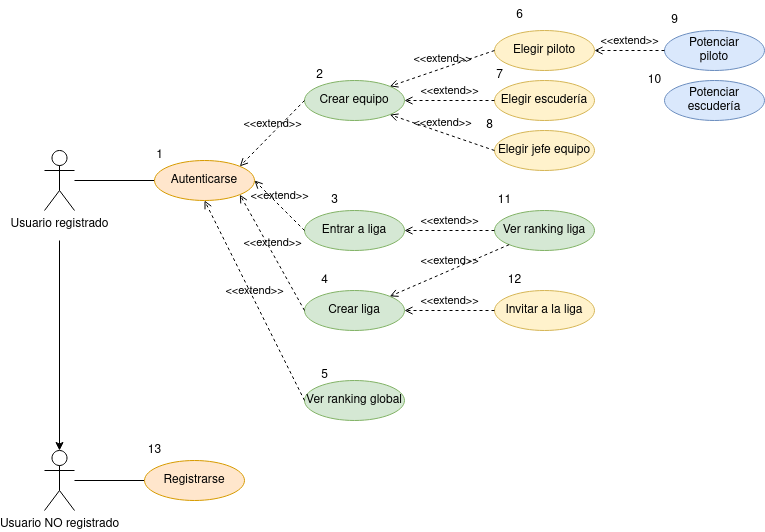

The diagram above was exported from draw.io. Its source (the exported page's mxGraphModel, read from the mxfile embedded in the PNG):
<mxGraphModel dx="1274" dy="716" grid="1" gridSize="10" guides="1" tooltips="1" connect="1" arrows="1" fold="1" page="1" pageScale="1" pageWidth="827" pageHeight="1169" math="0" shadow="0">
  <root>
    <mxCell id="0" />
    <mxCell id="1" parent="0" />
    <mxCell id="tpm3Sg4sXn4-9e_TJJ5Y-4" style="edgeStyle=orthogonalEdgeStyle;rounded=0;orthogonalLoop=1;jettySize=auto;html=1;entryX=0.5;entryY=0;entryDx=0;entryDy=0;entryPerimeter=0;" parent="1" target="tpm3Sg4sXn4-9e_TJJ5Y-2" edge="1">
      <mxGeometry relative="1" as="geometry">
        <mxPoint x="85" y="280" as="sourcePoint" />
      </mxGeometry>
    </mxCell>
    <mxCell id="WK45Nz6HZP10hhulbPnA-1" style="edgeStyle=orthogonalEdgeStyle;rounded=0;orthogonalLoop=1;jettySize=auto;html=1;entryX=0;entryY=0.5;entryDx=0;entryDy=0;endArrow=none;endFill=0;" parent="1" source="yrUIcQDAowr7XKc0OMY5-1" target="yrUIcQDAowr7XKc0OMY5-2" edge="1">
      <mxGeometry relative="1" as="geometry" />
    </mxCell>
    <mxCell id="yrUIcQDAowr7XKc0OMY5-1" value="Usuario registrado" style="shape=umlActor;verticalLabelPosition=bottom;verticalAlign=top;html=1;outlineConnect=0;" parent="1" vertex="1">
      <mxGeometry x="70" y="190" width="30" height="60" as="geometry" />
    </mxCell>
    <mxCell id="yrUIcQDAowr7XKc0OMY5-2" value="Autenticarse" style="ellipse;whiteSpace=wrap;html=1;align=center;fillColor=#ffe6cc;strokeColor=#d79b00;" parent="1" vertex="1">
      <mxGeometry x="180" y="200" width="100" height="40" as="geometry" />
    </mxCell>
    <mxCell id="yrUIcQDAowr7XKc0OMY5-3" value="Crear equipo" style="ellipse;whiteSpace=wrap;html=1;align=center;fillColor=#d5e8d4;strokeColor=#82b366;" parent="1" vertex="1">
      <mxGeometry x="330" y="120" width="100" height="40" as="geometry" />
    </mxCell>
    <mxCell id="yrUIcQDAowr7XKc0OMY5-4" value="Elegir piloto" style="ellipse;whiteSpace=wrap;html=1;align=center;fillColor=#fff2cc;strokeColor=#d6b656;" parent="1" vertex="1">
      <mxGeometry x="520" y="70" width="100" height="40" as="geometry" />
    </mxCell>
    <mxCell id="yrUIcQDAowr7XKc0OMY5-5" value="Elegir escudería" style="ellipse;whiteSpace=wrap;html=1;align=center;fillColor=#fff2cc;strokeColor=#d6b656;" parent="1" vertex="1">
      <mxGeometry x="520" y="120" width="100" height="40" as="geometry" />
    </mxCell>
    <mxCell id="yrUIcQDAowr7XKc0OMY5-6" value="Elegir jefe equipo" style="ellipse;whiteSpace=wrap;html=1;align=center;fillColor=#fff2cc;strokeColor=#d6b656;" parent="1" vertex="1">
      <mxGeometry x="520" y="170" width="100" height="40" as="geometry" />
    </mxCell>
    <mxCell id="yrUIcQDAowr7XKc0OMY5-7" value="&lt;div&gt;Potenciar &lt;br&gt;&lt;/div&gt;&lt;div&gt;piloto&lt;/div&gt;" style="ellipse;whiteSpace=wrap;html=1;align=center;fillColor=#dae8fc;strokeColor=#6c8ebf;" parent="1" vertex="1">
      <mxGeometry x="690" y="70" width="100" height="40" as="geometry" />
    </mxCell>
    <mxCell id="yrUIcQDAowr7XKc0OMY5-10" value="Entrar a liga" style="ellipse;whiteSpace=wrap;html=1;align=center;fillColor=#d5e8d4;strokeColor=#82b366;" parent="1" vertex="1">
      <mxGeometry x="330" y="250" width="100" height="40" as="geometry" />
    </mxCell>
    <mxCell id="yrUIcQDAowr7XKc0OMY5-11" value="Invitar a la liga" style="ellipse;whiteSpace=wrap;html=1;align=center;fillColor=#fff2cc;strokeColor=#d6b656;" parent="1" vertex="1">
      <mxGeometry x="520" y="330" width="100" height="40" as="geometry" />
    </mxCell>
    <mxCell id="yrUIcQDAowr7XKc0OMY5-12" value="Crear liga" style="ellipse;whiteSpace=wrap;html=1;align=center;fillColor=#d5e8d4;strokeColor=#82b366;" parent="1" vertex="1">
      <mxGeometry x="330" y="330" width="100" height="40" as="geometry" />
    </mxCell>
    <mxCell id="tpm3Sg4sXn4-9e_TJJ5Y-1" value="Potenciar escudería" style="ellipse;whiteSpace=wrap;html=1;align=center;fillColor=#dae8fc;strokeColor=#6c8ebf;" parent="1" vertex="1">
      <mxGeometry x="690" y="120" width="100" height="40" as="geometry" />
    </mxCell>
    <mxCell id="WK45Nz6HZP10hhulbPnA-2" style="edgeStyle=orthogonalEdgeStyle;rounded=0;orthogonalLoop=1;jettySize=auto;html=1;entryX=0;entryY=0.5;entryDx=0;entryDy=0;endArrow=none;endFill=0;" parent="1" source="tpm3Sg4sXn4-9e_TJJ5Y-2" target="tpm3Sg4sXn4-9e_TJJ5Y-3" edge="1">
      <mxGeometry relative="1" as="geometry" />
    </mxCell>
    <mxCell id="tpm3Sg4sXn4-9e_TJJ5Y-2" value="Usuario NO registrado" style="shape=umlActor;verticalLabelPosition=bottom;verticalAlign=top;html=1;outlineConnect=0;" parent="1" vertex="1">
      <mxGeometry x="70" y="490" width="30" height="60" as="geometry" />
    </mxCell>
    <mxCell id="tpm3Sg4sXn4-9e_TJJ5Y-3" value="Registrarse" style="ellipse;whiteSpace=wrap;html=1;align=center;fillColor=#ffe6cc;strokeColor=#d79b00;" parent="1" vertex="1">
      <mxGeometry x="170" y="500" width="100" height="40" as="geometry" />
    </mxCell>
    <mxCell id="tpm3Sg4sXn4-9e_TJJ5Y-5" value="Ver ranking global" style="ellipse;whiteSpace=wrap;html=1;align=center;fillColor=#d5e8d4;strokeColor=#82b366;" parent="1" vertex="1">
      <mxGeometry x="330" y="420" width="100" height="40" as="geometry" />
    </mxCell>
    <mxCell id="tpm3Sg4sXn4-9e_TJJ5Y-6" value="Ver ranking liga" style="ellipse;whiteSpace=wrap;html=1;align=center;fillColor=#d5e8d4;strokeColor=#82b366;" parent="1" vertex="1">
      <mxGeometry x="520" y="250" width="100" height="40" as="geometry" />
    </mxCell>
    <mxCell id="BXBGfmSqEslC2TyBukC8-1" value="&amp;lt;&amp;lt;extend&amp;gt;&amp;gt;" style="html=1;verticalAlign=bottom;labelBackgroundColor=none;endArrow=open;endFill=0;dashed=1;rounded=0;exitX=0;exitY=0.5;exitDx=0;exitDy=0;entryX=0.5;entryY=1;entryDx=0;entryDy=0;" edge="1" parent="1" source="tpm3Sg4sXn4-9e_TJJ5Y-5" target="yrUIcQDAowr7XKc0OMY5-2">
      <mxGeometry width="160" relative="1" as="geometry">
        <mxPoint x="330" y="400" as="sourcePoint" />
        <mxPoint x="490" y="400" as="targetPoint" />
      </mxGeometry>
    </mxCell>
    <mxCell id="BXBGfmSqEslC2TyBukC8-2" value="&amp;lt;&amp;lt;extend&amp;gt;&amp;gt;" style="html=1;verticalAlign=bottom;labelBackgroundColor=none;endArrow=open;endFill=0;dashed=1;rounded=0;exitX=0;exitY=0.5;exitDx=0;exitDy=0;entryX=1;entryY=1;entryDx=0;entryDy=0;" edge="1" parent="1" source="yrUIcQDAowr7XKc0OMY5-12" target="yrUIcQDAowr7XKc0OMY5-2">
      <mxGeometry width="160" relative="1" as="geometry">
        <mxPoint x="340" y="450" as="sourcePoint" />
        <mxPoint x="260" y="260" as="targetPoint" />
      </mxGeometry>
    </mxCell>
    <mxCell id="BXBGfmSqEslC2TyBukC8-3" value="&amp;lt;&amp;lt;extend&amp;gt;&amp;gt;" style="html=1;verticalAlign=bottom;labelBackgroundColor=none;endArrow=open;endFill=0;dashed=1;rounded=0;exitX=0;exitY=0.5;exitDx=0;exitDy=0;entryX=1;entryY=0.5;entryDx=0;entryDy=0;" edge="1" parent="1" source="yrUIcQDAowr7XKc0OMY5-10" target="yrUIcQDAowr7XKc0OMY5-2">
      <mxGeometry width="160" relative="1" as="geometry">
        <mxPoint x="340" y="360" as="sourcePoint" />
        <mxPoint x="275" y="244" as="targetPoint" />
      </mxGeometry>
    </mxCell>
    <mxCell id="BXBGfmSqEslC2TyBukC8-4" value="&amp;lt;&amp;lt;extend&amp;gt;&amp;gt;" style="html=1;verticalAlign=bottom;labelBackgroundColor=none;endArrow=open;endFill=0;dashed=1;rounded=0;exitX=0;exitY=0.5;exitDx=0;exitDy=0;entryX=1;entryY=0;entryDx=0;entryDy=0;" edge="1" parent="1" source="yrUIcQDAowr7XKc0OMY5-3" target="yrUIcQDAowr7XKc0OMY5-2">
      <mxGeometry width="160" relative="1" as="geometry">
        <mxPoint x="340" y="280" as="sourcePoint" />
        <mxPoint x="290" y="230" as="targetPoint" />
      </mxGeometry>
    </mxCell>
    <mxCell id="BXBGfmSqEslC2TyBukC8-5" value="&amp;lt;&amp;lt;extend&amp;gt;&amp;gt;" style="html=1;verticalAlign=bottom;labelBackgroundColor=none;endArrow=open;endFill=0;dashed=1;rounded=0;exitX=0;exitY=0.5;exitDx=0;exitDy=0;entryX=1;entryY=0;entryDx=0;entryDy=0;" edge="1" parent="1" source="yrUIcQDAowr7XKc0OMY5-4" target="yrUIcQDAowr7XKc0OMY5-3">
      <mxGeometry width="160" relative="1" as="geometry">
        <mxPoint x="340" y="150" as="sourcePoint" />
        <mxPoint x="275" y="216" as="targetPoint" />
      </mxGeometry>
    </mxCell>
    <mxCell id="BXBGfmSqEslC2TyBukC8-6" value="&amp;lt;&amp;lt;extend&amp;gt;&amp;gt;" style="html=1;verticalAlign=bottom;labelBackgroundColor=none;endArrow=open;endFill=0;dashed=1;rounded=0;exitX=0;exitY=0.5;exitDx=0;exitDy=0;entryX=1;entryY=0.5;entryDx=0;entryDy=0;" edge="1" parent="1" source="yrUIcQDAowr7XKc0OMY5-5" target="yrUIcQDAowr7XKc0OMY5-3">
      <mxGeometry width="160" relative="1" as="geometry">
        <mxPoint x="530" y="100" as="sourcePoint" />
        <mxPoint x="425" y="136" as="targetPoint" />
      </mxGeometry>
    </mxCell>
    <mxCell id="BXBGfmSqEslC2TyBukC8-7" value="&amp;lt;&amp;lt;extend&amp;gt;&amp;gt;" style="html=1;verticalAlign=bottom;labelBackgroundColor=none;endArrow=open;endFill=0;dashed=1;rounded=0;exitX=0;exitY=0.5;exitDx=0;exitDy=0;entryX=1;entryY=1;entryDx=0;entryDy=0;" edge="1" parent="1" source="yrUIcQDAowr7XKc0OMY5-6" target="yrUIcQDAowr7XKc0OMY5-3">
      <mxGeometry width="160" relative="1" as="geometry">
        <mxPoint x="530" y="150" as="sourcePoint" />
        <mxPoint x="440" y="150" as="targetPoint" />
      </mxGeometry>
    </mxCell>
    <mxCell id="BXBGfmSqEslC2TyBukC8-8" value="&amp;lt;&amp;lt;extend&amp;gt;&amp;gt;" style="html=1;verticalAlign=bottom;labelBackgroundColor=none;endArrow=open;endFill=0;dashed=1;rounded=0;exitX=0;exitY=0.5;exitDx=0;exitDy=0;entryX=1;entryY=0.5;entryDx=0;entryDy=0;" edge="1" parent="1" source="yrUIcQDAowr7XKc0OMY5-7" target="yrUIcQDAowr7XKc0OMY5-4">
      <mxGeometry width="160" relative="1" as="geometry">
        <mxPoint x="530" y="200" as="sourcePoint" />
        <mxPoint x="425" y="164" as="targetPoint" />
      </mxGeometry>
    </mxCell>
    <mxCell id="BXBGfmSqEslC2TyBukC8-9" style="edgeStyle=orthogonalEdgeStyle;rounded=0;orthogonalLoop=1;jettySize=auto;html=1;exitX=0.5;exitY=1;exitDx=0;exitDy=0;" edge="1" parent="1" source="yrUIcQDAowr7XKc0OMY5-11" target="yrUIcQDAowr7XKc0OMY5-11">
      <mxGeometry relative="1" as="geometry" />
    </mxCell>
    <mxCell id="BXBGfmSqEslC2TyBukC8-10" value="&amp;lt;&amp;lt;extend&amp;gt;&amp;gt;" style="html=1;verticalAlign=bottom;labelBackgroundColor=none;endArrow=open;endFill=0;dashed=1;rounded=0;exitX=0;exitY=0.5;exitDx=0;exitDy=0;entryX=1;entryY=0.5;entryDx=0;entryDy=0;" edge="1" parent="1" source="tpm3Sg4sXn4-9e_TJJ5Y-6" target="yrUIcQDAowr7XKc0OMY5-10">
      <mxGeometry width="160" relative="1" as="geometry">
        <mxPoint x="530" y="200" as="sourcePoint" />
        <mxPoint x="425" y="164" as="targetPoint" />
      </mxGeometry>
    </mxCell>
    <mxCell id="BXBGfmSqEslC2TyBukC8-11" value="&amp;lt;&amp;lt;extend&amp;gt;&amp;gt;" style="html=1;verticalAlign=bottom;labelBackgroundColor=none;endArrow=open;endFill=0;dashed=1;rounded=0;exitX=0;exitY=0.5;exitDx=0;exitDy=0;entryX=1;entryY=0.5;entryDx=0;entryDy=0;" edge="1" parent="1" source="yrUIcQDAowr7XKc0OMY5-11" target="yrUIcQDAowr7XKc0OMY5-12">
      <mxGeometry width="160" relative="1" as="geometry">
        <mxPoint x="530" y="280" as="sourcePoint" />
        <mxPoint x="440" y="280" as="targetPoint" />
      </mxGeometry>
    </mxCell>
    <mxCell id="BXBGfmSqEslC2TyBukC8-12" value="&amp;lt;&amp;lt;extend&amp;gt;&amp;gt;" style="html=1;verticalAlign=bottom;labelBackgroundColor=none;endArrow=open;endFill=0;dashed=1;rounded=0;exitX=0;exitY=1;exitDx=0;exitDy=0;entryX=1;entryY=0;entryDx=0;entryDy=0;" edge="1" parent="1" source="tpm3Sg4sXn4-9e_TJJ5Y-6" target="yrUIcQDAowr7XKc0OMY5-12">
      <mxGeometry width="160" relative="1" as="geometry">
        <mxPoint x="530" y="280" as="sourcePoint" />
        <mxPoint x="440" y="280" as="targetPoint" />
      </mxGeometry>
    </mxCell>
    <mxCell id="BXBGfmSqEslC2TyBukC8-13" value="1" style="text;html=1;align=center;verticalAlign=middle;resizable=0;points=[];autosize=1;strokeColor=none;fillColor=none;" vertex="1" parent="1">
      <mxGeometry x="170" y="180" width="30" height="30" as="geometry" />
    </mxCell>
    <mxCell id="BXBGfmSqEslC2TyBukC8-14" value="2" style="text;html=1;align=center;verticalAlign=middle;resizable=0;points=[];autosize=1;strokeColor=none;fillColor=none;" vertex="1" parent="1">
      <mxGeometry x="330" y="100" width="30" height="30" as="geometry" />
    </mxCell>
    <mxCell id="BXBGfmSqEslC2TyBukC8-15" value="3" style="text;html=1;align=center;verticalAlign=middle;resizable=0;points=[];autosize=1;strokeColor=none;fillColor=none;" vertex="1" parent="1">
      <mxGeometry x="345" y="225" width="30" height="30" as="geometry" />
    </mxCell>
    <mxCell id="BXBGfmSqEslC2TyBukC8-16" value="4" style="text;html=1;align=center;verticalAlign=middle;resizable=0;points=[];autosize=1;strokeColor=none;fillColor=none;" vertex="1" parent="1">
      <mxGeometry x="335" y="305" width="30" height="30" as="geometry" />
    </mxCell>
    <mxCell id="BXBGfmSqEslC2TyBukC8-17" value="5" style="text;html=1;align=center;verticalAlign=middle;resizable=0;points=[];autosize=1;strokeColor=none;fillColor=none;" vertex="1" parent="1">
      <mxGeometry x="335" y="400" width="30" height="30" as="geometry" />
    </mxCell>
    <mxCell id="BXBGfmSqEslC2TyBukC8-18" value="6" style="text;html=1;align=center;verticalAlign=middle;resizable=0;points=[];autosize=1;strokeColor=none;fillColor=none;" vertex="1" parent="1">
      <mxGeometry x="530" y="40" width="30" height="30" as="geometry" />
    </mxCell>
    <mxCell id="BXBGfmSqEslC2TyBukC8-19" value="7" style="text;html=1;align=center;verticalAlign=middle;resizable=0;points=[];autosize=1;strokeColor=none;fillColor=none;" vertex="1" parent="1">
      <mxGeometry x="510" y="100" width="30" height="30" as="geometry" />
    </mxCell>
    <mxCell id="BXBGfmSqEslC2TyBukC8-20" value="8" style="text;html=1;align=center;verticalAlign=middle;resizable=0;points=[];autosize=1;strokeColor=none;fillColor=none;" vertex="1" parent="1">
      <mxGeometry x="500" y="150" width="30" height="30" as="geometry" />
    </mxCell>
    <mxCell id="BXBGfmSqEslC2TyBukC8-21" value="9" style="text;html=1;align=center;verticalAlign=middle;resizable=0;points=[];autosize=1;strokeColor=none;fillColor=none;" vertex="1" parent="1">
      <mxGeometry x="685" y="45" width="30" height="30" as="geometry" />
    </mxCell>
    <mxCell id="BXBGfmSqEslC2TyBukC8-22" value="10" style="text;html=1;align=center;verticalAlign=middle;resizable=0;points=[];autosize=1;strokeColor=none;fillColor=none;" vertex="1" parent="1">
      <mxGeometry x="660" y="105" width="40" height="30" as="geometry" />
    </mxCell>
    <mxCell id="BXBGfmSqEslC2TyBukC8-23" value="11" style="text;html=1;align=center;verticalAlign=middle;resizable=0;points=[];autosize=1;strokeColor=none;fillColor=none;" vertex="1" parent="1">
      <mxGeometry x="510" y="225" width="40" height="30" as="geometry" />
    </mxCell>
    <mxCell id="BXBGfmSqEslC2TyBukC8-24" value="12" style="text;html=1;align=center;verticalAlign=middle;resizable=0;points=[];autosize=1;strokeColor=none;fillColor=none;" vertex="1" parent="1">
      <mxGeometry x="520" y="305" width="40" height="30" as="geometry" />
    </mxCell>
    <mxCell id="BXBGfmSqEslC2TyBukC8-25" value="13" style="text;html=1;align=center;verticalAlign=middle;resizable=0;points=[];autosize=1;strokeColor=none;fillColor=none;" vertex="1" parent="1">
      <mxGeometry x="160" y="475" width="40" height="30" as="geometry" />
    </mxCell>
  </root>
</mxGraphModel>